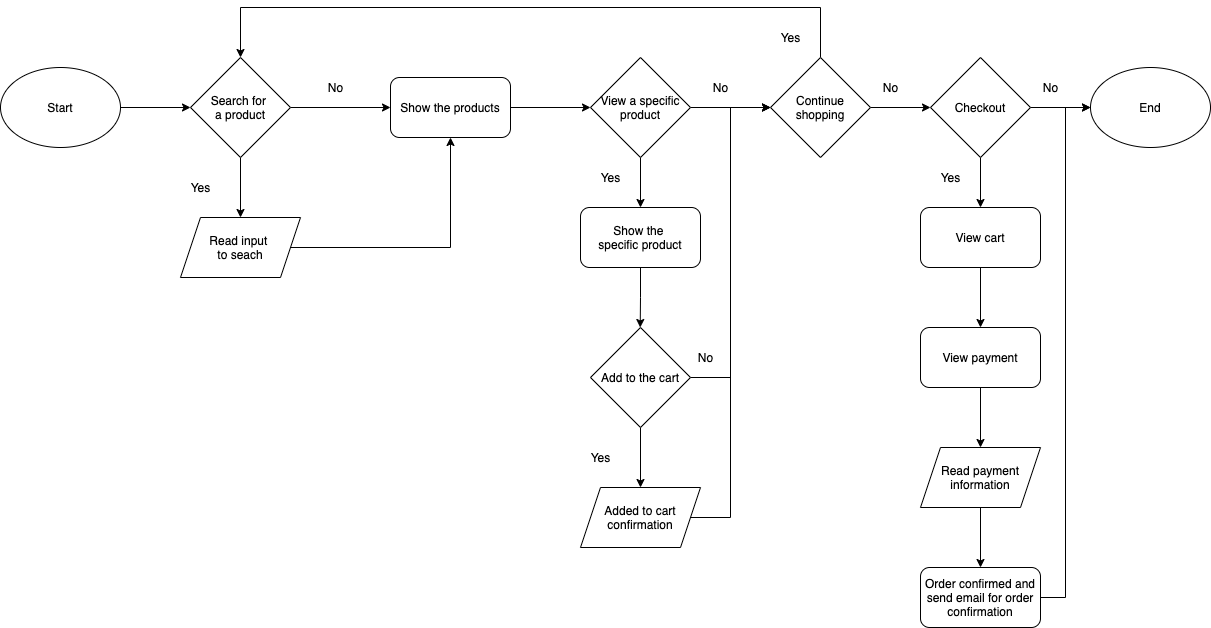

The diagram above was exported from draw.io. Its source (the exported page's mxGraphModel, read from the mxfile embedded in the PNG):
<mxGraphModel dx="1416" dy="385" grid="1" gridSize="10" guides="1" tooltips="1" connect="1" arrows="1" fold="1" page="1" pageScale="1" pageWidth="850" pageHeight="1100" math="0" shadow="0">
  <root>
    <mxCell id="0" />
    <mxCell id="1" parent="0" />
    <mxCell id="41" style="edgeStyle=orthogonalEdgeStyle;rounded=0;orthogonalLoop=1;jettySize=auto;html=1;exitX=1;exitY=0.5;exitDx=0;exitDy=0;entryX=0;entryY=0.5;entryDx=0;entryDy=0;" edge="1" parent="1" source="3" target="5">
      <mxGeometry relative="1" as="geometry" />
    </mxCell>
    <mxCell id="3" value="Start" style="ellipse;whiteSpace=wrap;html=1;" vertex="1" parent="1">
      <mxGeometry x="-130" y="160" width="120" height="80" as="geometry" />
    </mxCell>
    <mxCell id="9" style="edgeStyle=orthogonalEdgeStyle;rounded=0;orthogonalLoop=1;jettySize=auto;html=1;exitX=1;exitY=0.5;exitDx=0;exitDy=0;" edge="1" parent="1" source="5">
      <mxGeometry relative="1" as="geometry">
        <mxPoint x="260" y="200" as="targetPoint" />
      </mxGeometry>
    </mxCell>
    <mxCell id="11" style="edgeStyle=orthogonalEdgeStyle;rounded=0;orthogonalLoop=1;jettySize=auto;html=1;exitX=0.5;exitY=1;exitDx=0;exitDy=0;" edge="1" parent="1" source="5">
      <mxGeometry relative="1" as="geometry">
        <mxPoint x="110" y="310" as="targetPoint" />
      </mxGeometry>
    </mxCell>
    <mxCell id="5" value="Search for&amp;nbsp;&lt;br&gt;a product" style="rhombus;whiteSpace=wrap;html=1;" vertex="1" parent="1">
      <mxGeometry x="60" y="150" width="100" height="100" as="geometry" />
    </mxCell>
    <mxCell id="10" value="No" style="text;html=1;align=center;verticalAlign=middle;resizable=0;points=[];autosize=1;" vertex="1" parent="1">
      <mxGeometry x="190" y="170" width="30" height="20" as="geometry" />
    </mxCell>
    <mxCell id="12" value="Yes" style="text;html=1;align=center;verticalAlign=middle;resizable=0;points=[];autosize=1;" vertex="1" parent="1">
      <mxGeometry x="50" y="270" width="40" height="20" as="geometry" />
    </mxCell>
    <mxCell id="15" style="edgeStyle=orthogonalEdgeStyle;rounded=0;orthogonalLoop=1;jettySize=auto;html=1;exitX=1;exitY=0.5;exitDx=0;exitDy=0;entryX=0.5;entryY=1;entryDx=0;entryDy=0;" edge="1" parent="1" source="13" target="14">
      <mxGeometry relative="1" as="geometry" />
    </mxCell>
    <mxCell id="13" value="Read input &lt;br&gt;to seach" style="shape=parallelogram;perimeter=parallelogramPerimeter;whiteSpace=wrap;html=1;fixedSize=1;" vertex="1" parent="1">
      <mxGeometry x="50" y="310" width="120" height="60" as="geometry" />
    </mxCell>
    <mxCell id="16" style="edgeStyle=orthogonalEdgeStyle;rounded=0;orthogonalLoop=1;jettySize=auto;html=1;exitX=1;exitY=0.5;exitDx=0;exitDy=0;" edge="1" parent="1" source="14">
      <mxGeometry relative="1" as="geometry">
        <mxPoint x="460" y="200" as="targetPoint" />
      </mxGeometry>
    </mxCell>
    <mxCell id="14" value="Show the products" style="rounded=1;whiteSpace=wrap;html=1;" vertex="1" parent="1">
      <mxGeometry x="260" y="170" width="120" height="60" as="geometry" />
    </mxCell>
    <mxCell id="19" style="edgeStyle=orthogonalEdgeStyle;rounded=0;orthogonalLoop=1;jettySize=auto;html=1;exitX=0.5;exitY=1;exitDx=0;exitDy=0;" edge="1" parent="1" source="18">
      <mxGeometry relative="1" as="geometry">
        <mxPoint x="510" y="300" as="targetPoint" />
      </mxGeometry>
    </mxCell>
    <mxCell id="22" style="edgeStyle=orthogonalEdgeStyle;rounded=0;orthogonalLoop=1;jettySize=auto;html=1;exitX=1;exitY=0.5;exitDx=0;exitDy=0;" edge="1" parent="1" source="18">
      <mxGeometry relative="1" as="geometry">
        <mxPoint x="640" y="200" as="targetPoint" />
      </mxGeometry>
    </mxCell>
    <mxCell id="18" value="View a specific product" style="rhombus;whiteSpace=wrap;html=1;" vertex="1" parent="1">
      <mxGeometry x="460" y="150" width="100" height="100" as="geometry" />
    </mxCell>
    <mxCell id="20" value="Yes" style="text;html=1;align=center;verticalAlign=middle;resizable=0;points=[];autosize=1;" vertex="1" parent="1">
      <mxGeometry x="460" y="260" width="40" height="20" as="geometry" />
    </mxCell>
    <mxCell id="27" style="edgeStyle=orthogonalEdgeStyle;rounded=0;orthogonalLoop=1;jettySize=auto;html=1;exitX=0.5;exitY=1;exitDx=0;exitDy=0;" edge="1" parent="1" source="21">
      <mxGeometry relative="1" as="geometry">
        <mxPoint x="509.7142857142858" y="420.0000000000001" as="targetPoint" />
      </mxGeometry>
    </mxCell>
    <mxCell id="21" value="Show the &lt;br&gt;specific product" style="rounded=1;whiteSpace=wrap;html=1;" vertex="1" parent="1">
      <mxGeometry x="450" y="300" width="120" height="60" as="geometry" />
    </mxCell>
    <mxCell id="23" value="No" style="text;html=1;align=center;verticalAlign=middle;resizable=0;points=[];autosize=1;" vertex="1" parent="1">
      <mxGeometry x="575" y="170" width="30" height="20" as="geometry" />
    </mxCell>
    <mxCell id="42" style="edgeStyle=orthogonalEdgeStyle;rounded=0;orthogonalLoop=1;jettySize=auto;html=1;exitX=0.5;exitY=0;exitDx=0;exitDy=0;entryX=0.5;entryY=0;entryDx=0;entryDy=0;" edge="1" parent="1" source="26" target="5">
      <mxGeometry relative="1" as="geometry">
        <Array as="points">
          <mxPoint x="690" y="100" />
          <mxPoint x="110" y="100" />
        </Array>
      </mxGeometry>
    </mxCell>
    <mxCell id="43" style="edgeStyle=orthogonalEdgeStyle;rounded=0;orthogonalLoop=1;jettySize=auto;html=1;exitX=1;exitY=0.5;exitDx=0;exitDy=0;" edge="1" parent="1" source="26">
      <mxGeometry relative="1" as="geometry">
        <mxPoint x="800" y="200" as="targetPoint" />
      </mxGeometry>
    </mxCell>
    <mxCell id="26" value="Continue shopping" style="rhombus;whiteSpace=wrap;html=1;" vertex="1" parent="1">
      <mxGeometry x="640" y="150" width="100" height="100" as="geometry" />
    </mxCell>
    <mxCell id="30" style="edgeStyle=orthogonalEdgeStyle;rounded=0;orthogonalLoop=1;jettySize=auto;html=1;exitX=0.5;exitY=1;exitDx=0;exitDy=0;" edge="1" parent="1" source="29">
      <mxGeometry relative="1" as="geometry">
        <mxPoint x="510" y="580" as="targetPoint" />
      </mxGeometry>
    </mxCell>
    <mxCell id="35" style="edgeStyle=orthogonalEdgeStyle;rounded=0;orthogonalLoop=1;jettySize=auto;html=1;exitX=1;exitY=0.5;exitDx=0;exitDy=0;entryX=0;entryY=0.5;entryDx=0;entryDy=0;" edge="1" parent="1" source="29" target="26">
      <mxGeometry relative="1" as="geometry" />
    </mxCell>
    <mxCell id="29" value="Add to the cart" style="rhombus;whiteSpace=wrap;html=1;" vertex="1" parent="1">
      <mxGeometry x="460" y="420" width="100" height="100" as="geometry" />
    </mxCell>
    <mxCell id="31" value="Yes" style="text;html=1;align=center;verticalAlign=middle;resizable=0;points=[];autosize=1;" vertex="1" parent="1">
      <mxGeometry x="450" y="540" width="40" height="20" as="geometry" />
    </mxCell>
    <mxCell id="33" value="No" style="text;html=1;align=center;verticalAlign=middle;resizable=0;points=[];autosize=1;" vertex="1" parent="1">
      <mxGeometry x="560" y="440" width="30" height="20" as="geometry" />
    </mxCell>
    <mxCell id="37" style="edgeStyle=orthogonalEdgeStyle;rounded=0;orthogonalLoop=1;jettySize=auto;html=1;exitX=1;exitY=0.5;exitDx=0;exitDy=0;entryX=0;entryY=0.5;entryDx=0;entryDy=0;" edge="1" parent="1" source="58" target="26">
      <mxGeometry relative="1" as="geometry">
        <mxPoint x="570" y="620" as="sourcePoint" />
        <Array as="points">
          <mxPoint x="600" y="610" />
          <mxPoint x="600" y="200" />
        </Array>
      </mxGeometry>
    </mxCell>
    <mxCell id="39" value="Yes" style="text;html=1;align=center;verticalAlign=middle;resizable=0;points=[];autosize=1;" vertex="1" parent="1">
      <mxGeometry x="640" y="120" width="40" height="20" as="geometry" />
    </mxCell>
    <mxCell id="44" value="No" style="text;html=1;align=center;verticalAlign=middle;resizable=0;points=[];autosize=1;" vertex="1" parent="1">
      <mxGeometry x="745" y="170" width="30" height="20" as="geometry" />
    </mxCell>
    <mxCell id="47" style="edgeStyle=orthogonalEdgeStyle;rounded=0;orthogonalLoop=1;jettySize=auto;html=1;exitX=1;exitY=0.5;exitDx=0;exitDy=0;" edge="1" parent="1" source="46">
      <mxGeometry relative="1" as="geometry">
        <mxPoint x="960" y="200" as="targetPoint" />
      </mxGeometry>
    </mxCell>
    <mxCell id="49" style="edgeStyle=orthogonalEdgeStyle;rounded=0;orthogonalLoop=1;jettySize=auto;html=1;exitX=0.5;exitY=1;exitDx=0;exitDy=0;" edge="1" parent="1" source="46">
      <mxGeometry relative="1" as="geometry">
        <mxPoint x="850" y="300" as="targetPoint" />
      </mxGeometry>
    </mxCell>
    <mxCell id="46" value="Checkout" style="rhombus;whiteSpace=wrap;html=1;" vertex="1" parent="1">
      <mxGeometry x="800" y="150" width="100" height="100" as="geometry" />
    </mxCell>
    <mxCell id="48" value="No" style="text;html=1;align=center;verticalAlign=middle;resizable=0;points=[];autosize=1;" vertex="1" parent="1">
      <mxGeometry x="905" y="170" width="30" height="20" as="geometry" />
    </mxCell>
    <mxCell id="50" value="Yes" style="text;html=1;align=center;verticalAlign=middle;resizable=0;points=[];autosize=1;" vertex="1" parent="1">
      <mxGeometry x="800" y="260" width="40" height="20" as="geometry" />
    </mxCell>
    <mxCell id="52" style="edgeStyle=orthogonalEdgeStyle;rounded=0;orthogonalLoop=1;jettySize=auto;html=1;exitX=0.5;exitY=1;exitDx=0;exitDy=0;" edge="1" parent="1" source="51">
      <mxGeometry relative="1" as="geometry">
        <mxPoint x="850" y="420" as="targetPoint" />
      </mxGeometry>
    </mxCell>
    <mxCell id="51" value="View cart" style="rounded=1;whiteSpace=wrap;html=1;" vertex="1" parent="1">
      <mxGeometry x="790" y="300" width="120" height="60" as="geometry" />
    </mxCell>
    <mxCell id="54" style="edgeStyle=orthogonalEdgeStyle;rounded=0;orthogonalLoop=1;jettySize=auto;html=1;exitX=0.5;exitY=1;exitDx=0;exitDy=0;" edge="1" parent="1" source="53">
      <mxGeometry relative="1" as="geometry">
        <mxPoint x="850" y="540" as="targetPoint" />
      </mxGeometry>
    </mxCell>
    <mxCell id="53" value="View payment" style="rounded=1;whiteSpace=wrap;html=1;" vertex="1" parent="1">
      <mxGeometry x="790" y="420" width="120" height="60" as="geometry" />
    </mxCell>
    <mxCell id="56" style="edgeStyle=orthogonalEdgeStyle;rounded=0;orthogonalLoop=1;jettySize=auto;html=1;exitX=0.5;exitY=1;exitDx=0;exitDy=0;" edge="1" parent="1" source="55">
      <mxGeometry relative="1" as="geometry">
        <mxPoint x="850" y="660" as="targetPoint" />
      </mxGeometry>
    </mxCell>
    <mxCell id="55" value="Read payment information" style="shape=parallelogram;perimeter=parallelogramPerimeter;whiteSpace=wrap;html=1;fixedSize=1;" vertex="1" parent="1">
      <mxGeometry x="790" y="540" width="120" height="60" as="geometry" />
    </mxCell>
    <mxCell id="60" style="edgeStyle=orthogonalEdgeStyle;rounded=0;orthogonalLoop=1;jettySize=auto;html=1;exitX=1;exitY=0.5;exitDx=0;exitDy=0;entryX=0;entryY=0.5;entryDx=0;entryDy=0;" edge="1" parent="1" source="57" target="59">
      <mxGeometry relative="1" as="geometry" />
    </mxCell>
    <mxCell id="57" value="Order confirmed and send email for order confirmation" style="rounded=1;whiteSpace=wrap;html=1;" vertex="1" parent="1">
      <mxGeometry x="790" y="660" width="120" height="60" as="geometry" />
    </mxCell>
    <mxCell id="58" value="Added to cart confirmation" style="shape=parallelogram;perimeter=parallelogramPerimeter;whiteSpace=wrap;html=1;fixedSize=1;" vertex="1" parent="1">
      <mxGeometry x="450" y="580" width="120" height="60" as="geometry" />
    </mxCell>
    <mxCell id="59" value="End" style="ellipse;whiteSpace=wrap;html=1;" vertex="1" parent="1">
      <mxGeometry x="960" y="160" width="120" height="80" as="geometry" />
    </mxCell>
  </root>
</mxGraphModel>